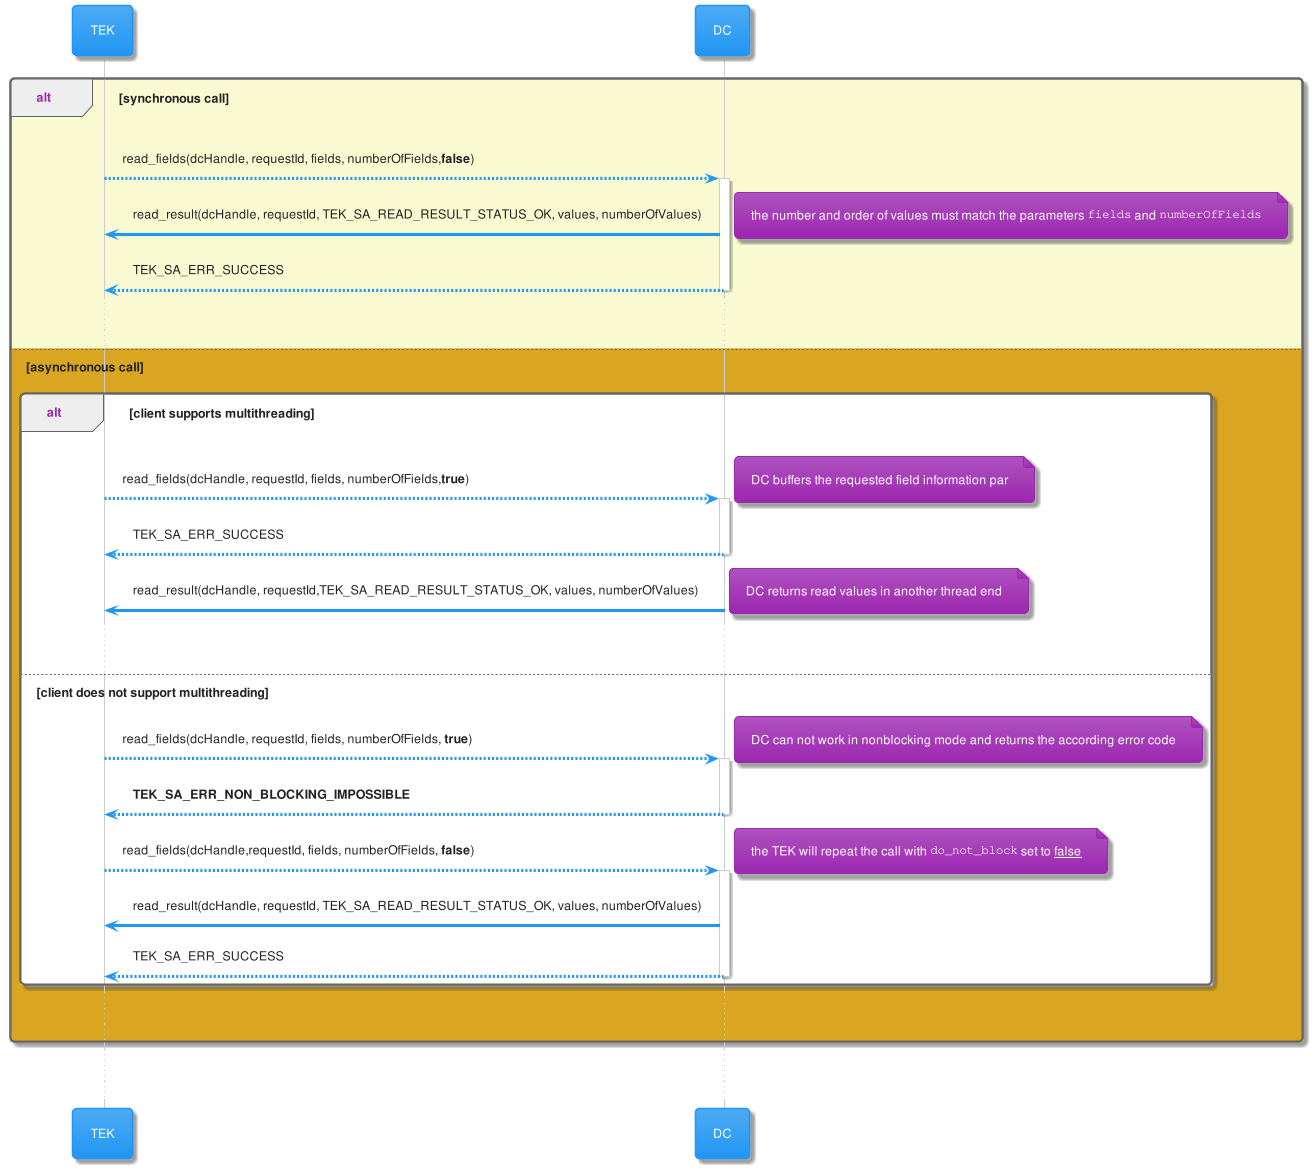

The diagram above was rendered by PlantUML. Its source (embedded in the PNG):
@startuml inline_umlgraph_1.png
!include /sources/specification/docs/materia-theme.puml
participant TEK
participant DC

alt #LightGoldenRodYellow synchronous call
    TEK --> DC : read_fields(dcHandle, requestId, fields, numberOfFields,**false**)
    activate DC
    DC->TEK: read_result(dcHandle, requestId, TEK_SA_READ_RESULT_STATUS_OK, values, numberOfValues)
    note right
        the number and order of values must match the parameters ""fields"" and ""numberOfFields""
    end note
    return TEK_SA_ERR_SUCCESS
...

else #GoldenRod asynchronous call
    alt client supports multithreading
    TEK --> DC : read_fields(dcHandle, requestId, fields, numberOfFields,**true**)
    note right: DC buffers the requested field information par
    activate DC
    return TEK_SA_ERR_SUCCESS

    DC->TEK: read_result(dcHandle, requestId,TEK_SA_READ_RESULT_STATUS_OK, values, numberOfValues)
    note right: DC returns read values in another thread end
    ...
    else client does not support multithreading
    TEK --> DC : read_fields(dcHandle, requestId, fields, numberOfFields, **true**)
    note right
        DC can not work in nonblocking mode and returns the according error code
    end note
    activate DC
    return **TEK_SA_ERR_NON_BLOCKING_IMPOSSIBLE**
    TEK --> DC : read_fields(dcHandle,requestId, fields, numberOfFields, **false**)
    note right: the TEK will repeat the call with ""do_not_block"" set to __false__
    activate DC
    DC->TEK: read_result(dcHandle, requestId, TEK_SA_READ_RESULT_STATUS_OK, values, numberOfValues)
    return TEK_SA_ERR_SUCCESS
    end
    ...
end
...
@enduml